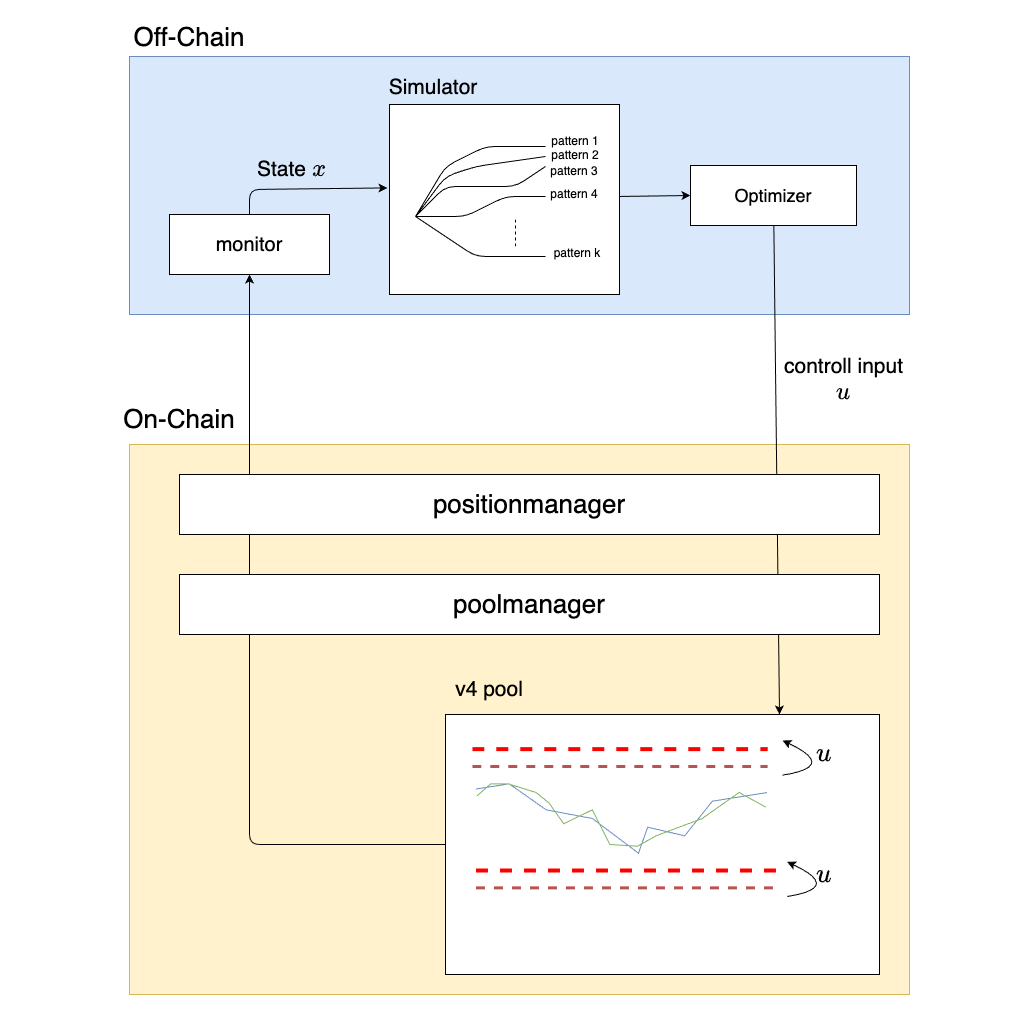

The diagram above was exported from draw.io. Its source (the exported page's mxGraphModel, read from the mxfile embedded in the PNG):
<mxGraphModel dx="1233" dy="2312" grid="0" gridSize="10" guides="1" tooltips="1" connect="1" arrows="1" fold="1" page="1" pageScale="1" pageWidth="827" pageHeight="1169" math="1" shadow="0">
  <root>
    <mxCell id="0" />
    <mxCell id="1" parent="0" />
    <mxCell id="68" value="" style="whiteSpace=wrap;html=1;aspect=fixed;strokeColor=none;" vertex="1" parent="1">
      <mxGeometry x="60.5" y="-4.5" width="1009" height="1009" as="geometry" />
    </mxCell>
    <mxCell id="4" value="" style="rounded=0;whiteSpace=wrap;html=1;fillColor=#fff2cc;strokeColor=#d6b656;" parent="1" vertex="1">
      <mxGeometry x="190" y="440" width="780" height="550" as="geometry" />
    </mxCell>
    <mxCell id="3" value="" style="rounded=0;whiteSpace=wrap;html=1;fillColor=#dae8fc;strokeColor=#6c8ebf;" parent="1" vertex="1">
      <mxGeometry x="190" y="52" width="780" height="258" as="geometry" />
    </mxCell>
    <mxCell id="5" value="Off-Chain" style="text;html=1;align=center;verticalAlign=middle;whiteSpace=wrap;rounded=0;fontSize=26;" parent="1" vertex="1">
      <mxGeometry x="190" y="18" width="120" height="30" as="geometry" />
    </mxCell>
    <mxCell id="6" value="On-Chain" style="text;html=1;align=center;verticalAlign=middle;whiteSpace=wrap;rounded=0;fontSize=26;" parent="1" vertex="1">
      <mxGeometry x="170" y="400" width="140" height="30" as="geometry" />
    </mxCell>
    <mxCell id="7" value="monitor" style="rounded=0;whiteSpace=wrap;html=1;fontSize=20;" parent="1" vertex="1">
      <mxGeometry x="230" y="210" width="160" height="60" as="geometry" />
    </mxCell>
    <mxCell id="9" value="" style="endArrow=classic;html=1;entryX=-0.009;entryY=0.439;entryDx=0;entryDy=0;entryPerimeter=0;" parent="1" target="10" edge="1">
      <mxGeometry width="50" height="50" relative="1" as="geometry">
        <mxPoint x="310" y="210" as="sourcePoint" />
        <mxPoint x="140" y="300" as="targetPoint" />
        <Array as="points">
          <mxPoint x="310" y="185" />
        </Array>
      </mxGeometry>
    </mxCell>
    <mxCell id="10" value="" style="rounded=0;whiteSpace=wrap;html=1;fontSize=18;" parent="1" vertex="1">
      <mxGeometry x="450" y="100" width="230" height="190" as="geometry" />
    </mxCell>
    <mxCell id="31" value="" style="endArrow=classic;html=1;entryX=0.5;entryY=1;entryDx=0;entryDy=0;" parent="1" target="7" edge="1">
      <mxGeometry width="50" height="50" relative="1" as="geometry">
        <mxPoint x="510" y="840" as="sourcePoint" />
        <mxPoint x="120" y="830" as="targetPoint" />
        <Array as="points">
          <mxPoint x="310" y="840" />
        </Array>
      </mxGeometry>
    </mxCell>
    <mxCell id="32" value="v4 pool" style="text;html=1;align=center;verticalAlign=middle;whiteSpace=wrap;rounded=0;fontSize=21;" parent="1" vertex="1">
      <mxGeometry x="490" y="670" width="120" height="30" as="geometry" />
    </mxCell>
    <mxCell id="59" value="" style="group" parent="1" vertex="1" connectable="0">
      <mxGeometry x="476" y="132" width="192" height="132" as="geometry" />
    </mxCell>
    <mxCell id="47" value="" style="endArrow=none;html=1;" parent="59" edge="1">
      <mxGeometry width="50" height="50" relative="1" as="geometry">
        <mxPoint y="80" as="sourcePoint" />
        <mxPoint x="130" y="30" as="targetPoint" />
        <Array as="points">
          <mxPoint x="30" y="50" />
          <mxPoint x="100" y="50" />
        </Array>
      </mxGeometry>
    </mxCell>
    <mxCell id="48" value="" style="endArrow=none;html=1;" parent="59" edge="1">
      <mxGeometry width="50" height="50" relative="1" as="geometry">
        <mxPoint y="80" as="sourcePoint" />
        <mxPoint x="130" y="60" as="targetPoint" />
        <Array as="points">
          <mxPoint x="50" y="80" />
          <mxPoint x="90" y="60" />
        </Array>
      </mxGeometry>
    </mxCell>
    <mxCell id="49" value="" style="endArrow=none;html=1;" parent="59" edge="1">
      <mxGeometry width="50" height="50" relative="1" as="geometry">
        <mxPoint y="80" as="sourcePoint" />
        <mxPoint x="130" y="10" as="targetPoint" />
        <Array as="points">
          <mxPoint x="30" y="30" />
          <mxPoint x="70" y="10" />
        </Array>
      </mxGeometry>
    </mxCell>
    <mxCell id="50" value="" style="endArrow=none;html=1;" parent="59" edge="1">
      <mxGeometry width="50" height="50" relative="1" as="geometry">
        <mxPoint y="80" as="sourcePoint" />
        <mxPoint x="130" y="20" as="targetPoint" />
        <Array as="points">
          <mxPoint x="30" y="40" />
          <mxPoint x="60" y="30" />
        </Array>
      </mxGeometry>
    </mxCell>
    <mxCell id="51" value="" style="endArrow=none;html=1;" parent="59" edge="1">
      <mxGeometry width="50" height="50" relative="1" as="geometry">
        <mxPoint x="130" y="120" as="sourcePoint" />
        <mxPoint y="80" as="targetPoint" />
        <Array as="points">
          <mxPoint x="60" y="120" />
        </Array>
      </mxGeometry>
    </mxCell>
    <mxCell id="52" value="" style="endArrow=none;dashed=1;html=1;" parent="59" edge="1">
      <mxGeometry width="50" height="50" relative="1" as="geometry">
        <mxPoint x="100" y="110" as="sourcePoint" />
        <mxPoint x="100" y="80" as="targetPoint" />
      </mxGeometry>
    </mxCell>
    <mxCell id="53" value="pattern 1" style="text;html=1;align=center;verticalAlign=middle;whiteSpace=wrap;rounded=0;" parent="59" vertex="1">
      <mxGeometry x="130" width="60" height="10" as="geometry" />
    </mxCell>
    <mxCell id="54" value="pattern 2" style="text;html=1;align=center;verticalAlign=middle;whiteSpace=wrap;rounded=0;" parent="59" vertex="1">
      <mxGeometry x="130" y="4" width="60" height="30" as="geometry" />
    </mxCell>
    <mxCell id="55" value="&lt;span style=&quot;color: rgb(0, 0, 0);&quot;&gt;pattern 3&lt;/span&gt;" style="text;html=1;align=center;verticalAlign=middle;whiteSpace=wrap;rounded=0;" parent="59" vertex="1">
      <mxGeometry x="129" y="20" width="60" height="30" as="geometry" />
    </mxCell>
    <mxCell id="56" value="&lt;span style=&quot;color: rgb(0, 0, 0);&quot;&gt;pattern 4&lt;/span&gt;" style="text;html=1;align=center;verticalAlign=middle;whiteSpace=wrap;rounded=0;" parent="59" vertex="1">
      <mxGeometry x="129" y="43" width="60" height="30" as="geometry" />
    </mxCell>
    <mxCell id="57" value="&lt;span style=&quot;color: rgb(0, 0, 0);&quot;&gt;pattern k&lt;/span&gt;" style="text;html=1;align=center;verticalAlign=middle;whiteSpace=wrap;rounded=0;" parent="59" vertex="1">
      <mxGeometry x="132" y="102" width="60" height="30" as="geometry" />
    </mxCell>
    <mxCell id="60" value="Simulator" style="text;html=1;align=center;verticalAlign=middle;whiteSpace=wrap;rounded=0;fontSize=21;" parent="1" vertex="1">
      <mxGeometry x="464" y="68" width="60" height="30" as="geometry" />
    </mxCell>
    <mxCell id="61" value="Optimizer" style="rounded=0;whiteSpace=wrap;html=1;fontSize=18;" parent="1" vertex="1">
      <mxGeometry x="751" y="161" width="166" height="60" as="geometry" />
    </mxCell>
    <mxCell id="62" value="" style="endArrow=classic;html=1;entryX=0;entryY=0.5;entryDx=0;entryDy=0;exitX=0.998;exitY=0.484;exitDx=0;exitDy=0;exitPerimeter=0;" parent="1" source="10" target="61" edge="1">
      <mxGeometry width="50" height="50" relative="1" as="geometry">
        <mxPoint x="681" y="195" as="sourcePoint" />
        <mxPoint x="731" y="145" as="targetPoint" />
      </mxGeometry>
    </mxCell>
    <mxCell id="28" value="" style="group;fillColor=default;strokeColor=default;" parent="1" vertex="1" connectable="0">
      <mxGeometry x="506" y="710" width="434" height="260" as="geometry" />
    </mxCell>
    <mxCell id="12" value="" style="endArrow=none;html=1;rounded=0;curved=0;fillColor=#dae8fc;strokeColor=#6c8ebf;" parent="28" edge="1">
      <mxGeometry width="50" height="50" relative="1" as="geometry">
        <mxPoint x="321.34468085106386" y="78.09533333333334" as="sourcePoint" />
        <mxPoint x="30.472340425531915" y="74.53333333333333" as="targetPoint" />
        <Array as="points">
          <mxPoint x="266.86382978723407" y="86.66666666666667" />
          <mxPoint x="239.16170212765957" y="121.33333333333334" />
          <mxPoint x="202.22553191489362" y="112.66666666666667" />
          <mxPoint x="192.99148936170212" y="138.66666666666669" />
          <mxPoint x="146.82127659574468" y="104" />
          <mxPoint x="100.65106382978723" y="95.33333333333334" />
          <mxPoint x="63.714893617021275" y="69.33333333333334" />
        </Array>
      </mxGeometry>
    </mxCell>
    <mxCell id="13" value="" style="endArrow=none;html=1;rounded=0;curved=0;fillColor=#d5e8d4;strokeColor=#82b366;" parent="28" edge="1">
      <mxGeometry width="50" height="50" relative="1" as="geometry">
        <mxPoint x="320.4212765957447" y="92.73333333333333" as="sourcePoint" />
        <mxPoint x="31.395744680851063" y="81.46666666666667" as="targetPoint" />
        <Array as="points">
          <mxPoint x="293.64255319148936" y="78" />
          <mxPoint x="256.7063829787234" y="104" />
          <mxPoint x="210.53617021276597" y="121.33333333333334" />
          <mxPoint x="192.06808510638297" y="131.73333333333335" />
          <mxPoint x="164.36595744680852" y="130" />
          <mxPoint x="146.82127659574468" y="95.33333333333334" />
          <mxPoint x="118.19574468085106" y="109.2" />
          <mxPoint x="103.42127659574469" y="88.4" />
          <mxPoint x="90.49361702127659" y="78" />
          <mxPoint x="62.791489361702126" y="69.33333333333334" />
          <mxPoint x="45.246808510638296" y="69.33333333333334" />
        </Array>
      </mxGeometry>
    </mxCell>
    <mxCell id="14" value="" style="endArrow=none;dashed=1;html=1;fillColor=#f8cecc;strokeColor=#b85450;strokeWidth=3;" parent="28" edge="1">
      <mxGeometry width="50" height="50" relative="1" as="geometry">
        <mxPoint x="26.77872340425532" y="52" as="sourcePoint" />
        <mxPoint x="322.26808510638296" y="52" as="targetPoint" />
      </mxGeometry>
    </mxCell>
    <mxCell id="17" value="" style="endArrow=none;dashed=1;html=1;strokeColor=#FF0000;strokeWidth=4;" parent="28" edge="1">
      <mxGeometry width="50" height="50" relative="1" as="geometry">
        <mxPoint x="26.77872340425532" y="34.66666666666667" as="sourcePoint" />
        <mxPoint x="322.26808510638296" y="34.66666666666667" as="targetPoint" />
      </mxGeometry>
    </mxCell>
    <mxCell id="18" value="" style="endArrow=none;dashed=1;html=1;fillColor=#f8cecc;strokeColor=#b85450;strokeWidth=3;" parent="28" edge="1">
      <mxGeometry width="50" height="50" relative="1" as="geometry">
        <mxPoint x="30.472340425531915" y="173.33333333333334" as="sourcePoint" />
        <mxPoint x="331.50212765957446" y="173.33333333333334" as="targetPoint" />
      </mxGeometry>
    </mxCell>
    <mxCell id="19" value="" style="endArrow=none;dashed=1;html=1;strokeColor=#FF0000;strokeWidth=4;" parent="28" edge="1">
      <mxGeometry width="50" height="50" relative="1" as="geometry">
        <mxPoint x="30.472340425531915" y="156" as="sourcePoint" />
        <mxPoint x="331.50212765957446" y="156" as="targetPoint" />
      </mxGeometry>
    </mxCell>
    <mxCell id="20" value="" style="endArrow=classic;html=1;rounded=0;curved=1;" parent="28" edge="1">
      <mxGeometry width="50" height="50" relative="1" as="geometry">
        <mxPoint x="337.0425531914894" y="60.66666666666667" as="sourcePoint" />
        <mxPoint x="337.0425531914894" y="26" as="targetPoint" />
        <Array as="points">
          <mxPoint x="392.4468085106383" y="52" />
        </Array>
      </mxGeometry>
    </mxCell>
    <mxCell id="21" value="" style="endArrow=classic;html=1;rounded=0;curved=1;" parent="28" edge="1">
      <mxGeometry width="50" height="50" relative="1" as="geometry">
        <mxPoint x="341.6595744680851" y="182" as="sourcePoint" />
        <mxPoint x="341.6595744680851" y="147.33333333333334" as="targetPoint" />
        <Array as="points">
          <mxPoint x="397.06382978723406" y="173.33333333333334" />
        </Array>
      </mxGeometry>
    </mxCell>
    <mxCell id="23" value="`u`" style="text;html=1;align=center;verticalAlign=middle;whiteSpace=wrap;rounded=0;fontSize=23;" parent="28" vertex="1">
      <mxGeometry x="350.8936170212766" y="26" width="55.40425531914894" height="26" as="geometry" />
    </mxCell>
    <mxCell id="25" value="`u`" style="text;html=1;align=center;verticalAlign=middle;whiteSpace=wrap;rounded=0;fontSize=23;" parent="28" vertex="1">
      <mxGeometry x="350.8936170212766" y="147.33333333333334" width="55.40425531914894" height="26" as="geometry" />
    </mxCell>
    <mxCell id="63" value="" style="endArrow=classic;html=1;" parent="1" source="61" edge="1">
      <mxGeometry width="50" height="50" relative="1" as="geometry">
        <mxPoint x="784" y="380" as="sourcePoint" />
        <mxPoint x="840" y="710" as="targetPoint" />
      </mxGeometry>
    </mxCell>
    <mxCell id="29" value="positionmanager" style="rounded=0;whiteSpace=wrap;html=1;fontSize=26;" parent="1" vertex="1">
      <mxGeometry x="240" y="470" width="700" height="60" as="geometry" />
    </mxCell>
    <mxCell id="30" value="poolmanager" style="rounded=0;whiteSpace=wrap;html=1;fontSize=26;" parent="1" vertex="1">
      <mxGeometry x="240" y="570" width="700" height="60" as="geometry" />
    </mxCell>
    <mxCell id="66" value="controll input　`u`" style="text;html=1;align=center;verticalAlign=middle;whiteSpace=wrap;rounded=0;fontSize=21;" parent="1" vertex="1">
      <mxGeometry x="827" y="360" width="155" height="30" as="geometry" />
    </mxCell>
    <mxCell id="67" value="State `x`" style="text;html=1;align=center;verticalAlign=middle;whiteSpace=wrap;rounded=0;fontSize=21;" parent="1" vertex="1">
      <mxGeometry x="310" y="150" width="85" height="30" as="geometry" />
    </mxCell>
  </root>
</mxGraphModel>